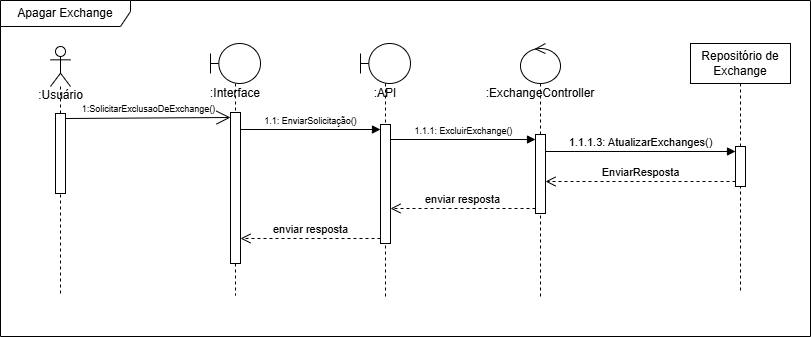

The diagram above was exported from draw.io. Its source (the exported page's mxGraphModel, read from the mxfile embedded in the PNG):
<mxGraphModel dx="1050" dy="611" grid="1" gridSize="10" guides="1" tooltips="1" connect="1" arrows="1" fold="1" page="1" pageScale="1" pageWidth="827" pageHeight="1169" math="0" shadow="0">
  <root>
    <mxCell id="0" />
    <mxCell id="1" parent="0" />
    <object label="&lt;div&gt;&lt;br&gt;&lt;/div&gt;:Usuário" id="TPVHz8wVQf9FJ052up42-14">
      <mxCell style="shape=umlLifeline;perimeter=lifelinePerimeter;html=1;container=1;dropTarget=0;collapsible=0;recursiveResize=0;outlineConnect=0;portConstraint=eastwest;newEdgeStyle={&quot;curved&quot;:0,&quot;rounded&quot;:0};participant=umlActor;size=40;textShadow=0;verticalAlign=top;labelPosition=center;verticalLabelPosition=middle;align=center;spacingTop=21;labelBackgroundColor=none;spacing=2;" parent="1" vertex="1">
        <mxGeometry x="120" y="210" width="20" height="250" as="geometry" />
      </mxCell>
    </object>
    <mxCell id="TPVHz8wVQf9FJ052up42-24" value="" style="html=1;points=[[0,0,0,0,5],[0,1,0,0,-5],[1,0,0,0,5],[1,1,0,0,-5]];perimeter=orthogonalPerimeter;outlineConnect=0;targetShapes=umlLifeline;portConstraint=eastwest;newEdgeStyle={&quot;curved&quot;:0,&quot;rounded&quot;:0};" parent="TPVHz8wVQf9FJ052up42-14" vertex="1">
      <mxGeometry x="5" y="67" width="10" height="80" as="geometry" />
    </mxCell>
    <mxCell id="TPVHz8wVQf9FJ052up42-18" value=":Interface" style="shape=umlLifeline;perimeter=lifelinePerimeter;whiteSpace=wrap;html=1;container=1;dropTarget=0;collapsible=0;recursiveResize=0;outlineConnect=0;portConstraint=eastwest;newEdgeStyle={&quot;curved&quot;:0,&quot;rounded&quot;:0};participant=umlBoundary;spacingTop=36;verticalAlign=top;" parent="1" vertex="1">
      <mxGeometry x="280" y="207" width="50" height="252" as="geometry" />
    </mxCell>
    <mxCell id="TPVHz8wVQf9FJ052up42-32" value="" style="html=1;points=[[0,0,0,0,5],[0,1,0,0,-5],[1,0,0,0,5],[1,1,0,0,-5]];perimeter=orthogonalPerimeter;outlineConnect=0;targetShapes=umlLifeline;portConstraint=eastwest;newEdgeStyle={&quot;curved&quot;:0,&quot;rounded&quot;:0};" parent="TPVHz8wVQf9FJ052up42-18" vertex="1">
      <mxGeometry x="20" y="69" width="10" height="151" as="geometry" />
    </mxCell>
    <mxCell id="TPVHz8wVQf9FJ052up42-21" value=":ExchangeController" style="shape=umlLifeline;perimeter=lifelinePerimeter;whiteSpace=wrap;html=1;container=1;dropTarget=0;collapsible=0;recursiveResize=0;outlineConnect=0;portConstraint=eastwest;newEdgeStyle={&quot;curved&quot;:0,&quot;rounded&quot;:0};participant=umlControl;spacingTop=36;verticalAlign=top;" parent="1" vertex="1">
      <mxGeometry x="590" y="207" width="40" height="253" as="geometry" />
    </mxCell>
    <mxCell id="TPVHz8wVQf9FJ052up42-38" value="" style="html=1;points=[[0,0,0,0,5],[0,1,0,0,-5],[1,0,0,0,5],[1,1,0,0,-5]];perimeter=orthogonalPerimeter;outlineConnect=0;targetShapes=umlLifeline;portConstraint=eastwest;newEdgeStyle={&quot;curved&quot;:0,&quot;rounded&quot;:0};" parent="TPVHz8wVQf9FJ052up42-21" vertex="1">
      <mxGeometry x="15" y="91" width="10" height="79" as="geometry" />
    </mxCell>
    <mxCell id="TPVHz8wVQf9FJ052up42-23" value="Repositório de Exchange" style="shape=umlLifeline;perimeter=lifelinePerimeter;whiteSpace=wrap;html=1;container=1;dropTarget=0;collapsible=0;recursiveResize=0;outlineConnect=0;portConstraint=eastwest;newEdgeStyle={&quot;curved&quot;:0,&quot;rounded&quot;:0};" parent="1" vertex="1">
      <mxGeometry x="760" y="207" width="100" height="250" as="geometry" />
    </mxCell>
    <mxCell id="TPVHz8wVQf9FJ052up42-56" value="" style="html=1;points=[[0,0,0,0,5],[0,1,0,0,-5],[1,0,0,0,5],[1,1,0,0,-5]];perimeter=orthogonalPerimeter;outlineConnect=0;targetShapes=umlLifeline;portConstraint=eastwest;newEdgeStyle={&quot;curved&quot;:0,&quot;rounded&quot;:0};" parent="TPVHz8wVQf9FJ052up42-23" vertex="1">
      <mxGeometry x="45" y="103" width="10" height="40" as="geometry" />
    </mxCell>
    <mxCell id="TPVHz8wVQf9FJ052up42-25" value="Apagar Exchange" style="shape=umlFrame;whiteSpace=wrap;html=1;pointerEvents=0;width=130;height=26;" parent="1" vertex="1">
      <mxGeometry x="70" y="164" width="810" height="336" as="geometry" />
    </mxCell>
    <mxCell id="TPVHz8wVQf9FJ052up42-26" value="1:SolicitarExclusaoDeExchange()" style="endArrow=open;endFill=1;endSize=12;html=1;rounded=0;exitX=1;exitY=0;exitDx=0;exitDy=5;exitPerimeter=0;entryX=0;entryY=0;entryDx=0;entryDy=5;entryPerimeter=0;verticalAlign=bottom;fontSize=9;" parent="1" source="TPVHz8wVQf9FJ052up42-24" target="TPVHz8wVQf9FJ052up42-32" edge="1">
      <mxGeometry width="160" relative="1" as="geometry">
        <mxPoint x="150" y="290" as="sourcePoint" />
        <mxPoint x="270" y="282" as="targetPoint" />
      </mxGeometry>
    </mxCell>
    <mxCell id="TPVHz8wVQf9FJ052up42-39" value=":API" style="shape=umlLifeline;perimeter=lifelinePerimeter;whiteSpace=wrap;html=1;container=1;dropTarget=0;collapsible=0;recursiveResize=0;outlineConnect=0;portConstraint=eastwest;newEdgeStyle={&quot;curved&quot;:0,&quot;rounded&quot;:0};participant=umlBoundary;spacingTop=36;verticalAlign=top;" parent="1" vertex="1">
      <mxGeometry x="430" y="207" width="50" height="253" as="geometry" />
    </mxCell>
    <mxCell id="TPVHz8wVQf9FJ052up42-40" value="" style="html=1;points=[[0,0,0,0,5],[0,1,0,0,-5],[1,0,0,0,5],[1,1,0,0,-5]];perimeter=orthogonalPerimeter;outlineConnect=0;targetShapes=umlLifeline;portConstraint=eastwest;newEdgeStyle={&quot;curved&quot;:0,&quot;rounded&quot;:0};" parent="TPVHz8wVQf9FJ052up42-39" vertex="1">
      <mxGeometry x="20" y="81" width="10" height="119" as="geometry" />
    </mxCell>
    <mxCell id="TPVHz8wVQf9FJ052up42-41" value="1.1: EnviarSolicitação()" style="html=1;verticalAlign=bottom;endArrow=block;curved=0;rounded=0;entryX=0;entryY=0;entryDx=0;entryDy=5;entryPerimeter=0;fontSize=9;" parent="1" source="TPVHz8wVQf9FJ052up42-32" target="TPVHz8wVQf9FJ052up42-40" edge="1">
      <mxGeometry width="80" relative="1" as="geometry">
        <mxPoint x="300" y="291" as="sourcePoint" />
        <mxPoint x="420" y="329" as="targetPoint" />
      </mxGeometry>
    </mxCell>
    <mxCell id="TPVHz8wVQf9FJ052up42-42" value="1.1.1: ExcluirExchange()" style="html=1;verticalAlign=bottom;endArrow=block;curved=0;rounded=0;entryX=0;entryY=0;entryDx=0;entryDy=5;entryPerimeter=0;fontSize=9;" parent="1" source="TPVHz8wVQf9FJ052up42-40" target="TPVHz8wVQf9FJ052up42-38" edge="1">
      <mxGeometry width="80" relative="1" as="geometry">
        <mxPoint x="530" y="330" as="sourcePoint" />
        <mxPoint x="610" y="330" as="targetPoint" />
      </mxGeometry>
    </mxCell>
    <mxCell id="TPVHz8wVQf9FJ052up42-55" value="1.1.1.3: AtualizarExchanges()" style="html=1;verticalAlign=bottom;endArrow=block;curved=0;rounded=0;entryX=0;entryY=0;entryDx=0;entryDy=5;entryPerimeter=0;" parent="1" target="TPVHz8wVQf9FJ052up42-56" edge="1" source="TPVHz8wVQf9FJ052up42-38">
      <mxGeometry width="80" relative="1" as="geometry">
        <mxPoint x="660" y="310" as="sourcePoint" />
        <mxPoint x="1010" y="431" as="targetPoint" />
      </mxGeometry>
    </mxCell>
    <mxCell id="TPVHz8wVQf9FJ052up42-57" value="EnviarResposta" style="html=1;verticalAlign=bottom;endArrow=open;dashed=1;endSize=8;curved=0;rounded=0;exitX=0;exitY=1;exitDx=0;exitDy=-5;exitPerimeter=0;" parent="1" source="TPVHz8wVQf9FJ052up42-56" target="TPVHz8wVQf9FJ052up42-38" edge="1">
      <mxGeometry relative="1" as="geometry">
        <mxPoint x="1025" y="461" as="sourcePoint" />
        <mxPoint x="615.04" y="461.0140000000001" as="targetPoint" />
      </mxGeometry>
    </mxCell>
    <mxCell id="TPVHz8wVQf9FJ052up42-60" value="enviar resposta" style="html=1;verticalAlign=bottom;endArrow=open;dashed=1;endSize=8;curved=0;rounded=0;exitX=0;exitY=1;exitDx=0;exitDy=-5;exitPerimeter=0;" parent="1" source="TPVHz8wVQf9FJ052up42-38" target="TPVHz8wVQf9FJ052up42-40" edge="1">
      <mxGeometry relative="1" as="geometry">
        <mxPoint x="590" y="620" as="sourcePoint" />
        <mxPoint x="510" y="620" as="targetPoint" />
      </mxGeometry>
    </mxCell>
    <mxCell id="TPVHz8wVQf9FJ052up42-61" value="enviar resposta" style="html=1;verticalAlign=bottom;endArrow=open;dashed=1;endSize=8;curved=0;rounded=0;exitX=0;exitY=1;exitDx=0;exitDy=-5;exitPerimeter=0;" parent="1" source="TPVHz8wVQf9FJ052up42-40" target="TPVHz8wVQf9FJ052up42-32" edge="1">
      <mxGeometry relative="1" as="geometry">
        <mxPoint x="470" y="650" as="sourcePoint" />
        <mxPoint x="256" y="651" as="targetPoint" />
      </mxGeometry>
    </mxCell>
  </root>
</mxGraphModel>